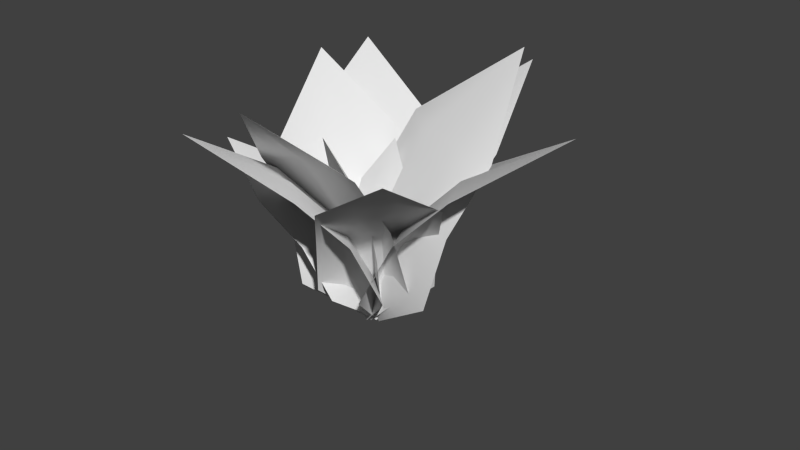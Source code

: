 # Source: Plant2.blend  (saved by Blender 2.78.0; exported with 4.5.12 LTS)
import bpy
from mathutils import Matrix  # noqa: F401  (used for matrix-valued properties, if any)

bpy.ops.wm.read_factory_settings(use_empty=True)
scene = bpy.context.scene
scene.name = 'Scene'

# ---- collections
col_collection_1 = bpy.data.collections.new('Collection 1'); scene.collection.children.link(col_collection_1)

# ---- materials (node trees are filled in below, after node groups)
mat_mat_fern_01 = bpy.data.materials.new('Mat_Fern_01')
mat_mat_fern_01.alpha_threshold = 0.0
mat_mat_fern_01.use_transparent_shadow = False
mat_mat_fern_01.roughness = 0.5
mat_mat_fern_01.specular_intensity = 0.0

# ---- material node trees

# ---- world
world_world = bpy.data.worlds.new('World'); scene.world = world_world
world_world.color = (0.05088, 0.05088, 0.05088)
world_world.use_sun_shadow = False
world_world.sun_shadow_jitter_overblur = 0.0
world_world.cycles.sampling_method = 'NONE'
world_world.cycles.sample_map_resolution = 256

# ---- cameras
cam_camera = bpy.data.cameras.new('Camera')
cam_camera.clip_end = 100.0
cam_camera.sensor_width = 32.0
cam_camera.sensor_height = 18.0
cam_camera.dof.focus_distance = 0.0
cam_camera.dof.aperture_fstop = 128.0

# ---- meshes
me_fern_01 = bpy.data.meshes.new('Fern_01')
me_fern_01.from_pydata([(-0.003609, -0.0766, 0.3994), (0.02458, -0.04016, 0.05135), (-0.08154, -0.01632, 0.3994), (-0.05336, 0.02012, 0.05135), (-0.02392, -0.02234, -0.06458), (-0.1126, -0.137, 0.6181), (0.05785, -0.1574, 0.3972), (0.08599, -0.121, 0.05264), (-0.1471, 0.05924, 0.05264), (-0.1752, 0.02285, 0.3972), (0.0159, -0.05138, 0.2264), (-0.06204, 0.008897, 0.2264), (0.0773, -0.1323, 0.2257), (-0.1558, 0.048, 0.2257), (-0.04798, 0.02362, 0.3588), (-0.0546, -0.0179, 0.04121), (0.0408, 0.009474, 0.3588), (0.03419, -0.03204, 0.04121), (-0.007968, -0.01093, -0.06458), (0.01285, 0.1197, 0.5584), (-0.1326, 0.06142, 0.3568), (-0.1392, 0.01996, 0.04238), (0.1263, -0.02234, 0.04238), (0.1329, 0.01912, 0.3568), (-0.05256, -0.005113, 0.201), (0.03623, -0.01926, 0.201), (-0.1371, 0.03277, 0.2003), (0.1284, -0.009534, 0.2003), (-0.3276, -0.03574, 0.3761), (-0.04125, -0.05027, 0.06909), (-0.3218, 0.07886, 0.3761), (-0.03543, 0.06434, 0.06909), (-0.003114, 0.005248, -0.0625), (-0.605, 0.03577, 0.4876), (-0.3577, -0.1486, 0.3574), (-0.07593, -0.1629, 0.05863), (-0.05855, 0.1799, 0.05863), (-0.3404, 0.1941, 0.3574), (-0.04918, 0.007584, 0.06517), (-0.3338, 0.02202, 0.3691), (-0.1576, -0.04436, 0.2418), (-0.1518, 0.07024, 0.2418), (-0.1904, -0.157, 0.2271), (-0.1731, 0.1857, 0.2271), (-0.1649, 0.01345, 0.2363), (-0.1501, -0.2763, 0.5087), (0.03621, -0.0545, 0.09895), (-0.255, -0.1882, 0.5087), (-0.06876, 0.03365, 0.09895), (-0.003114, 0.005248, -0.0625), (-0.4046, -0.4729, 0.6861), (-0.06612, -0.3885, 0.4905), (0.1176, -0.1698, 0.09125), (-0.1964, 0.09385, 0.09125), (-0.38, -0.1249, 0.4905), (-0.02494, -0.02075, 0.09606), (-0.2103, -0.2414, 0.5019), (-0.03453, -0.1387, 0.3222), (-0.1395, -0.05059, 0.3222), (0.04783, -0.2528, 0.3092), (-0.2661, 0.01081, 0.3092), (-0.09531, -0.1045, 0.3173), (0.3542, 0.06511, 0.5298), (0.03155, 0.07403, 0.1066), (0.347, -0.08007, 0.5322), (0.02439, -0.07115, 0.109), (1.164e-10, 0.0, -0.0625), (0.6901, -0.02131, 0.7069), (0.3944, 0.2076, 0.5069), (0.07642, 0.2165, 0.09469), (0.05501, -0.2177, 0.1019), (0.373, -0.2265, 0.514), (0.04212, 0.0006796, 0.1042), (0.363, -0.008215, 0.5233), (0.1567, 0.0717, 0.339), (0.1495, -0.07348, 0.3414), (0.1997, 0.2142, 0.3215), (0.1783, -0.22, 0.3287), (0.1666, -0.00165, 0.3345), (0.09755, 0.2865, 0.5611), (-0.05474, 0.04927, 0.1097), (0.2199, 0.2079, 0.5611), (0.06759, -0.02927, 0.1097), (1.164e-10, 0.0, -0.0625), (0.3326, 0.5181, 0.768), (-0.00534, 0.394, 0.5438), (-0.1557, 0.1599, 0.1037), (0.2101, -0.07503, 0.1037), (0.3605, 0.1591, 0.5438), (0.01423, 0.02216, 0.1074), (0.1658, 0.2582, 0.5546), (0.0008727, 0.1359, 0.3527), (0.1232, 0.05735, 0.3527), (-0.1008, 0.2454, 0.3411), (0.2651, 0.01048, 0.3411), (0.06957, 0.1084, 0.3484), (-0.2652, 0.07531, 0.5316), (-0.09387, -0.06474, 0.08644), (-0.1525, 0.1482, 0.5521), (0.01885, 0.008163, 0.1069), (-0.02167, -0.008124, -0.0625), (-0.3872, 0.3242, 0.7672), (-0.3945, 0.03256, 0.4992), (-0.2257, -0.1066, 0.06489), (0.1114, 0.1114, 0.1261), (-0.05742, 0.2506, 0.5604), (-0.04486, -0.01679, 0.09622), (-0.2153, 0.1229, 0.5373), (-0.1609, -0.02691, 0.3207), (-0.04813, 0.046, 0.3412), (-0.2917, -0.06885, 0.2938), (0.04546, 0.1492, 0.355), (-0.1115, 0.02102, 0.3285), (-0.0279, -0.2353, 0.5653), (0.05107, -0.02754, 0.106), (-0.1626, -0.2004, 0.5579), (-0.08367, 0.007332, 0.09864), (-0.009531, -0.01896, -0.06276), (-0.1785, -0.4905, 0.7924), (0.09807, -0.3041, 0.5599), (0.1759, -0.09842, 0.1118), (-0.227, 0.005867, 0.08966), (-0.3049, -0.1998, 0.5378), (-0.01978, -0.02367, 0.1017), (-0.09832, -0.2306, 0.5568), (0.02047, -0.09441, 0.3482), (-0.1143, -0.05953, 0.3408), (0.1457, -0.1647, 0.3484), (-0.2572, -0.06043, 0.3263), (-0.0502, -0.09032, 0.3418), (0.2094, -0.2265, 0.4819), (0.07121, 0.006829, 0.09101), (0.09805, -0.2934, 0.4814), (-0.04019, -0.0601, 0.09045), (0.00677, -0.01083, -0.0625), (0.3058, -0.5143, 0.6524), (0.336, -0.1859, 0.4655), (0.1997, 0.04419, 0.08456), (-0.1334, -0.156, 0.08291), (0.002909, -0.3861, 0.4638), (0.02211, -0.03761, 0.08811), (0.1596, -0.2697, 0.4753), (0.1232, -0.08142, 0.3036), (0.01178, -0.1483, 0.303), (0.2509, -0.04282, 0.2921), (-0.0822, -0.243, 0.2905), (0.07381, -0.1254, 0.2988), (0.1381, 0.1282, 0.6162), (-0.03045, -0.007063, 0.1209), (0.2636, 0.05383, 0.5938), (0.09505, -0.08144, 0.09854), (0.01896, -0.01489, -0.0625), (0.3808, 0.3162, 0.8655), (0.03108, 0.2358, 0.6274), (-0.1351, 0.1009, 0.144), (0.2402, -0.1215, 0.07705), (0.4064, 0.01333, 0.5604), (0.03991, -0.03151, 0.11), (0.2076, 0.1036, 0.6008), (0.03429, 0.02444, 0.3791), (0.1598, -0.04994, 0.3567), (-0.07127, 0.1326, 0.3963), (0.304, -0.0898, 0.3293), (0.1043, 5.801e-05, 0.366), (-0.2127, 0.2099, 0.5611), (-0.07219, -0.03452, 0.1097), (-0.08662, 0.2823, 0.5611), (0.05385, 0.03793, 0.1097), (-0.00325, -0.008595, -0.0625), (-0.3101, 0.5252, 0.768), (-0.3555, 0.168, 0.5438), (-0.2168, -0.07322, 0.1037), (0.1601, 0.1434, 0.1037), (0.02142, 0.3847, 0.5438), (-0.01637, 0.01423, 0.1074), (-0.1562, 0.2574, 0.5546), (-0.1235, 0.05473, 0.3527), (0.002546, 0.1272, 0.3527), (-0.2675, 0.01488, 0.3411), (0.1094, 0.2315, 0.3411), (-0.06742, 0.103, 0.3484)], [], [(2, 5, 0), (4, 3, 1), (11, 1, 3), (13, 2, 11), (2, 9, 5), (12, 0, 6), (2, 10, 11), (6, 0, 5), (7, 4, 1), (8, 3, 4), (7, 10, 12), (8, 11, 3), (16, 19, 14), (18, 17, 15), (25, 15, 17), (27, 16, 25), (16, 23, 19), (26, 14, 20), (16, 24, 25), (20, 14, 19), (21, 18, 15), (22, 17, 18), (21, 24, 26), (22, 25, 17), (44, 30, 39), (28, 39, 33), (32, 38, 29), (44, 28, 40), (43, 30, 41), (30, 37, 33), (42, 28, 34), (31, 38, 32), (34, 28, 33), (39, 30, 33), (35, 32, 29), (36, 31, 32), (35, 40, 42), (36, 41, 31), (38, 40, 29), (38, 41, 44), (61, 47, 56), (45, 56, 50), (49, 55, 46), (61, 45, 57), (60, 47, 58), (47, 54, 50), (59, 45, 51), (48, 55, 49), (51, 45, 50), (56, 47, 50), (52, 49, 46), (53, 48, 49), (52, 57, 59), (53, 58, 48), (55, 57, 46), (55, 58, 61), (78, 64, 73), (62, 73, 67), (66, 72, 63), (78, 62, 74), (77, 64, 75), (64, 71, 67), (76, 62, 68), (65, 72, 66), (68, 62, 67), (73, 64, 67), (69, 66, 63), (70, 65, 66), (69, 74, 76), (70, 75, 65), (72, 74, 63), (72, 75, 78), (95, 81, 90), (79, 90, 84), (83, 89, 80), (95, 79, 91), (94, 81, 92), (81, 88, 84), (93, 79, 85), (82, 89, 83), (85, 79, 84), (90, 81, 84), (86, 83, 80), (87, 82, 83), (86, 91, 93), (87, 92, 82), (89, 91, 80), (89, 92, 95), (112, 98, 107), (96, 107, 101), (100, 106, 97), (112, 96, 108), (111, 98, 109), (98, 105, 101), (110, 96, 102), (99, 106, 100), (102, 96, 101), (107, 98, 101), (103, 100, 97), (104, 99, 100), (103, 108, 110), (104, 109, 99), (106, 108, 97), (106, 109, 112), (129, 115, 124), (113, 124, 118), (117, 123, 114), (129, 113, 125), (128, 115, 126), (115, 122, 118), (127, 113, 119), (116, 123, 117), (119, 113, 118), (124, 115, 118), (120, 117, 114), (121, 116, 117), (120, 125, 127), (121, 126, 116), (123, 125, 114), (123, 126, 129), (146, 132, 141), (130, 141, 135), (134, 140, 131), (146, 130, 142), (145, 132, 143), (132, 139, 135), (144, 130, 136), (133, 140, 134), (136, 130, 135), (141, 132, 135), (137, 134, 131), (138, 133, 134), (137, 142, 144), (138, 143, 133), (140, 142, 131), (140, 143, 146), (163, 149, 158), (147, 158, 152), (151, 157, 148), (163, 147, 159), (162, 149, 160), (149, 156, 152), (161, 147, 153), (150, 157, 151), (153, 147, 152), (158, 149, 152), (154, 151, 148), (155, 150, 151), (154, 159, 161), (155, 160, 150), (157, 159, 148), (157, 160, 163), (180, 166, 175), (164, 175, 169), (168, 174, 165), (180, 164, 176), (179, 166, 177), (166, 173, 169), (178, 164, 170), (167, 174, 168), (170, 164, 169), (175, 166, 169), (171, 168, 165), (172, 167, 168), (171, 176, 178), (172, 177, 167), (174, 176, 165), (174, 177, 180), (11, 10, 1), (13, 9, 2), (12, 10, 0), (2, 0, 10), (7, 1, 10), (8, 13, 11), (25, 24, 15), (27, 23, 16), (26, 24, 14), (16, 14, 24), (21, 15, 24), (22, 27, 25), (44, 41, 30), (44, 39, 28), (43, 37, 30), (42, 40, 28), (35, 29, 40), (36, 43, 41), (38, 44, 40), (38, 31, 41), (61, 58, 47), (61, 56, 45), (60, 54, 47), (59, 57, 45), (52, 46, 57), (53, 60, 58), (55, 61, 57), (55, 48, 58), (78, 75, 64), (78, 73, 62), (77, 71, 64), (76, 74, 62), (69, 63, 74), (70, 77, 75), (72, 78, 74), (72, 65, 75), (95, 92, 81), (95, 90, 79), (94, 88, 81), (93, 91, 79), (86, 80, 91), (87, 94, 92), (89, 95, 91), (89, 82, 92), (112, 109, 98), (112, 107, 96), (111, 105, 98), (110, 108, 96), (103, 97, 108), (104, 111, 109), (106, 112, 108), (106, 99, 109), (129, 126, 115), (129, 124, 113), (128, 122, 115), (127, 125, 113), (120, 114, 125), (121, 128, 126), (123, 129, 125), (123, 116, 126), (146, 143, 132), (146, 141, 130), (145, 139, 132), (144, 142, 130), (137, 131, 142), (138, 145, 143), (140, 146, 142), (140, 133, 143), (163, 160, 149), (163, 158, 147), (162, 156, 149), (161, 159, 147), (154, 148, 159), (155, 162, 160), (157, 163, 159), (157, 150, 160), (180, 177, 166), (180, 175, 164), (179, 173, 166), (178, 176, 164), (171, 165, 176), (172, 179, 177), (174, 180, 176), (174, 167, 177)])
me_fern_01.polygons.foreach_set('use_smooth', [True] * 252)
_uv = me_fern_01.uv_layers.new(name='UVMap')
_uv.uv.foreach_set('vector', [0.2199, 0.6194, 0.2063, 0.6843, 0.1926, 0.6194, 0.2063, 0.4896, 0.2199, 0.522, 0.1926, 0.522, 0.2199, 0.5707, 0.1926, 0.522, 0.2199, 0.522, 0.2549, 0.5707, 0.2199, 0.6194, 0.2199, 0.5707, 0.2199, 0.6194, 0.2549, 0.6194, 0.2063, 0.6843, 0.1577, 0.5707, 0.1926, 0.6194, 0.1577, 0.6194, 0.2199, 0.6194, 0.1926, 0.5707, 0.2199, 0.5707, 0.1577, 0.6194, 0.1926, 0.6194, 0.2063, 0.6843, 0.1577, 0.522, 0.2063, 0.4896, 0.1926, 0.522, 0.2549, 0.522, 0.2199, 0.522, 0.2063, 0.4896, 0.1577, 0.522, 0.1926, 0.5707, 0.1577, 0.5707, 0.2549, 0.522, 0.2199, 0.5707, 0.2199, 0.522, 0.2199, 0.6194, 0.2063, 0.6843, 0.1926, 0.6194, 0.2063, 0.4896, 0.2199, 0.522, 0.1926, 0.522, 0.2199, 0.5707, 0.1926, 0.522, 0.2199, 0.522, 0.2549, 0.5707, 0.2199, 0.6194, 0.2199, 0.5707, 0.2199, 0.6194, 0.2549, 0.6194, 0.2063, 0.6843, 0.1577, 0.5707, 0.1926, 0.6194, 0.1577, 0.6194, 0.2199, 0.6194, 0.1926, 0.5707, 0.2199, 0.5707, 0.1577, 0.6194, 0.1926, 0.6194, 0.2063, 0.6843, 0.1577, 0.522, 0.2063, 0.4896, 0.1926, 0.522, 0.2549, 0.522, 0.2199, 0.522, 0.2063, 0.4896, 0.1577, 0.522, 0.1926, 0.5707, 0.1577, 0.5707, 0.2549, 0.522, 0.2199, 0.5707, 0.2199, 0.522, 0.2063, 0.5707, 0.2199, 0.6194, 0.2063, 0.6194, 0.1926, 0.6194, 0.2063, 0.6194, 0.2063, 0.6843, 0.2063, 0.4896, 0.2063, 0.522, 0.1926, 0.522, 0.2063, 0.5707, 0.1926, 0.6194, 0.1926, 0.5707, 0.2549, 0.5707, 0.2199, 0.6194, 0.2199, 0.5707, 0.2199, 0.6194, 0.2549, 0.6194, 0.2063, 0.6843, 0.1577, 0.5707, 0.1926, 0.6194, 0.1577, 0.6194, 0.2199, 0.522, 0.2063, 0.522, 0.2063, 0.4896, 0.1577, 0.6194, 0.1926, 0.6194, 0.2063, 0.6843, 0.2063, 0.6194, 0.2199, 0.6194, 0.2063, 0.6843, 0.1577, 0.522, 0.2063, 0.4896, 0.1926, 0.522, 0.2549, 0.522, 0.2199, 0.522, 0.2063, 0.4896, 0.1577, 0.522, 0.1926, 0.5707, 0.1577, 0.5707, 0.2549, 0.522, 0.2199, 0.5707, 0.2199, 0.522, 0.2063, 0.522, 0.1926, 0.5707, 0.1926, 0.522, 0.2063, 0.522, 0.2199, 0.5707, 0.2063, 0.5707, 0.2063, 0.5707, 0.2199, 0.6194, 0.2063, 0.6194, 0.1926, 0.6194, 0.2063, 0.6194, 0.2063, 0.6843, 0.2063, 0.4896, 0.2063, 0.522, 0.1926, 0.522, 0.2063, 0.5707, 0.1926, 0.6194, 0.1926, 0.5707, 0.2549, 0.5707, 0.2199, 0.6194, 0.2199, 0.5707, 0.2199, 0.6194, 0.2549, 0.6194, 0.2063, 0.6843, 0.1577, 0.5707, 0.1926, 0.6194, 0.1577, 0.6194, 0.2199, 0.522, 0.2063, 0.522, 0.2063, 0.4896, 0.1577, 0.6194, 0.1926, 0.6194, 0.2063, 0.6843, 0.2063, 0.6194, 0.2199, 0.6194, 0.2063, 0.6843, 0.1577, 0.522, 0.2063, 0.4896, 0.1926, 0.522, 0.2549, 0.522, 0.2199, 0.522, 0.2063, 0.4896, 0.1577, 0.522, 0.1926, 0.5707, 0.1577, 0.5707, 0.2549, 0.522, 0.2199, 0.5707, 0.2199, 0.522, 0.2063, 0.522, 0.1926, 0.5707, 0.1926, 0.522, 0.2063, 0.522, 0.2199, 0.5707, 0.2063, 0.5707, 0.2063, 0.5707, 0.2199, 0.6194, 0.2063, 0.6194, 0.1926, 0.6194, 0.2063, 0.6194, 0.2063, 0.6843, 0.2063, 0.4896, 0.2063, 0.522, 0.1926, 0.522, 0.2063, 0.5707, 0.1926, 0.6194, 0.1926, 0.5707, 0.2549, 0.5707, 0.2199, 0.6194, 0.2199, 0.5707, 0.2199, 0.6194, 0.2549, 0.6194, 0.2063, 0.6843, 0.1577, 0.5707, 0.1926, 0.6194, 0.1577, 0.6194, 0.2199, 0.522, 0.2063, 0.522, 0.2063, 0.4896, 0.1577, 0.6194, 0.1926, 0.6194, 0.2063, 0.6843, 0.2063, 0.6194, 0.2199, 0.6194, 0.2063, 0.6843, 0.1577, 0.522, 0.2063, 0.4896, 0.1926, 0.522, 0.2549, 0.522, 0.2199, 0.522, 0.2063, 0.4896, 0.1577, 0.522, 0.1926, 0.5707, 0.1577, 0.5707, 0.2549, 0.522, 0.2199, 0.5707, 0.2199, 0.522, 0.2063, 0.522, 0.1926, 0.5707, 0.1926, 0.522, 0.2063, 0.522, 0.2199, 0.5707, 0.2063, 0.5707, 0.2063, 0.5707, 0.2199, 0.6194, 0.2063, 0.6194, 0.1926, 0.6194, 0.2063, 0.6194, 0.2063, 0.6843, 0.2063, 0.4896, 0.2063, 0.522, 0.1926, 0.522, 0.2063, 0.5707, 0.1926, 0.6194, 0.1926, 0.5707, 0.2549, 0.5707, 0.2199, 0.6194, 0.2199, 0.5707, 0.2199, 0.6194, 0.2549, 0.6194, 0.2063, 0.6843, 0.1577, 0.5707, 0.1926, 0.6194, 0.1577, 0.6194, 0.2199, 0.522, 0.2063, 0.522, 0.2063, 0.4896, 0.1577, 0.6194, 0.1926, 0.6194, 0.2063, 0.6843, 0.2063, 0.6194, 0.2199, 0.6194, 0.2063, 0.6843, 0.1577, 0.522, 0.2063, 0.4896, 0.1926, 0.522, 0.2549, 0.522, 0.2199, 0.522, 0.2063, 0.4896, 0.1577, 0.522, 0.1926, 0.5707, 0.1577, 0.5707, 0.2549, 0.522, 0.2199, 0.5707, 0.2199, 0.522, 0.2063, 0.522, 0.1926, 0.5707, 0.1926, 0.522, 0.2063, 0.522, 0.2199, 0.5707, 0.2063, 0.5707, 0.2063, 0.5707, 0.2199, 0.6194, 0.2063, 0.6194, 0.1926, 0.6194, 0.2063, 0.6194, 0.2063, 0.6843, 0.2063, 0.4896, 0.2063, 0.522, 0.1926, 0.522, 0.2063, 0.5707, 0.1926, 0.6194, 0.1926, 0.5707, 0.2549, 0.5707, 0.2199, 0.6194, 0.2199, 0.5707, 0.2199, 0.6194, 0.2549, 0.6194, 0.2063, 0.6843, 0.1577, 0.5707, 0.1926, 0.6194, 0.1577, 0.6194, 0.2199, 0.522, 0.2063, 0.522, 0.2063, 0.4896, 0.1577, 0.6194, 0.1926, 0.6194, 0.2063, 0.6843, 0.2063, 0.6194, 0.2199, 0.6194, 0.2063, 0.6843, 0.1577, 0.522, 0.2063, 0.4896, 0.1926, 0.522, 0.2549, 0.522, 0.2199, 0.522, 0.2063, 0.4896, 0.1577, 0.522, 0.1926, 0.5707, 0.1577, 0.5707, 0.2549, 0.522, 0.2199, 0.5707, 0.2199, 0.522, 0.2063, 0.522, 0.1926, 0.5707, 0.1926, 0.522, 0.2063, 0.522, 0.2199, 0.5707, 0.2063, 0.5707, 0.2063, 0.5707, 0.2199, 0.6194, 0.2063, 0.6194, 0.1926, 0.6194, 0.2063, 0.6194, 0.2063, 0.6843, 0.2063, 0.4896, 0.2063, 0.522, 0.1926, 0.522, 0.2063, 0.5707, 0.1926, 0.6194, 0.1926, 0.5707, 0.2549, 0.5707, 0.2199, 0.6194, 0.2199, 0.5707, 0.2199, 0.6194, 0.2549, 0.6194, 0.2063, 0.6843, 0.1577, 0.5707, 0.1926, 0.6194, 0.1577, 0.6194, 0.2199, 0.522, 0.2063, 0.522, 0.2063, 0.4896, 0.1577, 0.6194, 0.1926, 0.6194, 0.2063, 0.6843, 0.2063, 0.6194, 0.2199, 0.6194, 0.2063, 0.6843, 0.1577, 0.522, 0.2063, 0.4896, 0.1926, 0.522, 0.2549, 0.522, 0.2199, 0.522, 0.2063, 0.4896, 0.1577, 0.522, 0.1926, 0.5707, 0.1577, 0.5707, 0.2549, 0.522, 0.2199, 0.5707, 0.2199, 0.522, 0.2063, 0.522, 0.1926, 0.5707, 0.1926, 0.522, 0.2063, 0.522, 0.2199, 0.5707, 0.2063, 0.5707, 0.2063, 0.5707, 0.2199, 0.6194, 0.2063, 0.6194, 0.1926, 0.6194, 0.2063, 0.6194, 0.2063, 0.6843, 0.2063, 0.4896, 0.2063, 0.522, 0.1926, 0.522, 0.2063, 0.5707, 0.1926, 0.6194, 0.1926, 0.5707, 0.2549, 0.5707, 0.2199, 0.6194, 0.2199, 0.5707, 0.2199, 0.6194, 0.2549, 0.6194, 0.2063, 0.6843, 0.1577, 0.5707, 0.1926, 0.6194, 0.1577, 0.6194, 0.2199, 0.522, 0.2063, 0.522, 0.2063, 0.4896, 0.1577, 0.6194, 0.1926, 0.6194, 0.2063, 0.6843, 0.2063, 0.6194, 0.2199, 0.6194, 0.2063, 0.6843, 0.1577, 0.522, 0.2063, 0.4896, 0.1926, 0.522, 0.2549, 0.522, 0.2199, 0.522, 0.2063, 0.4896, 0.1577, 0.522, 0.1926, 0.5707, 0.1577, 0.5707, 0.2549, 0.522, 0.2199, 0.5707, 0.2199, 0.522, 0.2063, 0.522, 0.1926, 0.5707, 0.1926, 0.522, 0.2063, 0.522, 0.2199, 0.5707, 0.2063, 0.5707, 0.2063, 0.5707, 0.2199, 0.6194, 0.2063, 0.6194, 0.1926, 0.6194, 0.2063, 0.6194, 0.2063, 0.6843, 0.2063, 0.4896, 0.2063, 0.522, 0.1926, 0.522, 0.2063, 0.5707, 0.1926, 0.6194, 0.1926, 0.5707, 0.2549, 0.5707, 0.2199, 0.6194, 0.2199, 0.5707, 0.2199, 0.6194, 0.2549, 0.6194, 0.2063, 0.6843, 0.1577, 0.5707, 0.1926, 0.6194, 0.1577, 0.6194, 0.2199, 0.522, 0.2063, 0.522, 0.2063, 0.4896, 0.1577, 0.6194, 0.1926, 0.6194, 0.2063, 0.6843, 0.2063, 0.6194, 0.2199, 0.6194, 0.2063, 0.6843, 0.1577, 0.522, 0.2063, 0.4896, 0.1926, 0.522, 0.2549, 0.522, 0.2199, 0.522, 0.2063, 0.4896, 0.1577, 0.522, 0.1926, 0.5707, 0.1577, 0.5707, 0.2549, 0.522, 0.2199, 0.5707, 0.2199, 0.522, 0.2063, 0.522, 0.1926, 0.5707, 0.1926, 0.522, 0.2063, 0.522, 0.2199, 0.5707, 0.2063, 0.5707, 0.2063, 0.5707, 0.2199, 0.6194, 0.2063, 0.6194, 0.1926, 0.6194, 0.2063, 0.6194, 0.2063, 0.6843, 0.2063, 0.4896, 0.2063, 0.522, 0.1926, 0.522, 0.2063, 0.5707, 0.1926, 0.6194, 0.1926, 0.5707, 0.2549, 0.5707, 0.2199, 0.6194, 0.2199, 0.5707, 0.2199, 0.6194, 0.2549, 0.6194, 0.2063, 0.6843, 0.1577, 0.5707, 0.1926, 0.6194, 0.1577, 0.6194, 0.2199, 0.522, 0.2063, 0.522, 0.2063, 0.4896, 0.1577, 0.6194, 0.1926, 0.6194, 0.2063, 0.6843, 0.2063, 0.6194, 0.2199, 0.6194, 0.2063, 0.6843, 0.1577, 0.522, 0.2063, 0.4896, 0.1926, 0.522, 0.2549, 0.522, 0.2199, 0.522, 0.2063, 0.4896, 0.1577, 0.522, 0.1926, 0.5707, 0.1577, 0.5707, 0.2549, 0.522, 0.2199, 0.5707, 0.2199, 0.522, 0.2063, 0.522, 0.1926, 0.5707, 0.1926, 0.522, 0.2063, 0.522, 0.2199, 0.5707, 0.2063, 0.5707, 0.2199, 0.5707, 0.1926, 0.5707, 0.1926, 0.522, 0.2549, 0.5707, 0.2549, 0.6194, 0.2199, 0.6194, 0.1577, 0.5707, 0.1926, 0.5707, 0.1926, 0.6194, 0.2199, 0.6194, 0.1926, 0.6194, 0.1926, 0.5707, 0.1577, 0.522, 0.1926, 0.522, 0.1926, 0.5707, 0.2549, 0.522, 0.2549, 0.5707, 0.2199, 0.5707, 0.2199, 0.5707, 0.1926, 0.5707, 0.1926, 0.522, 0.2549, 0.5707, 0.2549, 0.6194, 0.2199, 0.6194, 0.1577, 0.5707, 0.1926, 0.5707, 0.1926, 0.6194, 0.2199, 0.6194, 0.1926, 0.6194, 0.1926, 0.5707, 0.1577, 0.522, 0.1926, 0.522, 0.1926, 0.5707, 0.2549, 0.522, 0.2549, 0.5707, 0.2199, 0.5707, 0.2063, 0.5707, 0.2199, 0.5707, 0.2199, 0.6194, 0.2063, 0.5707, 0.2063, 0.6194, 0.1926, 0.6194, 0.2549, 0.5707, 0.2549, 0.6194, 0.2199, 0.6194, 0.1577, 0.5707, 0.1926, 0.5707, 0.1926, 0.6194, 0.1577, 0.522, 0.1926, 0.522, 0.1926, 0.5707, 0.2549, 0.522, 0.2549, 0.5707, 0.2199, 0.5707, 0.2063, 0.522, 0.2063, 0.5707, 0.1926, 0.5707, 0.2063, 0.522, 0.2199, 0.522, 0.2199, 0.5707, 0.2063, 0.5707, 0.2199, 0.5707, 0.2199, 0.6194, 0.2063, 0.5707, 0.2063, 0.6194, 0.1926, 0.6194, 0.2549, 0.5707, 0.2549, 0.6194, 0.2199, 0.6194, 0.1577, 0.5707, 0.1926, 0.5707, 0.1926, 0.6194, 0.1577, 0.522, 0.1926, 0.522, 0.1926, 0.5707, 0.2549, 0.522, 0.2549, 0.5707, 0.2199, 0.5707, 0.2063, 0.522, 0.2063, 0.5707, 0.1926, 0.5707, 0.2063, 0.522, 0.2199, 0.522, 0.2199, 0.5707, 0.2063, 0.5707, 0.2199, 0.5707, 0.2199, 0.6194, 0.2063, 0.5707, 0.2063, 0.6194, 0.1926, 0.6194, 0.2549, 0.5707, 0.2549, 0.6194, 0.2199, 0.6194, 0.1577, 0.5707, 0.1926, 0.5707, 0.1926, 0.6194, 0.1577, 0.522, 0.1926, 0.522, 0.1926, 0.5707, 0.2549, 0.522, 0.2549, 0.5707, 0.2199, 0.5707, 0.2063, 0.522, 0.2063, 0.5707, 0.1926, 0.5707, 0.2063, 0.522, 0.2199, 0.522, 0.2199, 0.5707, 0.2063, 0.5707, 0.2199, 0.5707, 0.2199, 0.6194, 0.2063, 0.5707, 0.2063, 0.6194, 0.1926, 0.6194, 0.2549, 0.5707, 0.2549, 0.6194, 0.2199, 0.6194, 0.1577, 0.5707, 0.1926, 0.5707, 0.1926, 0.6194, 0.1577, 0.522, 0.1926, 0.522, 0.1926, 0.5707, 0.2549, 0.522, 0.2549, 0.5707, 0.2199, 0.5707, 0.2063, 0.522, 0.2063, 0.5707, 0.1926, 0.5707, 0.2063, 0.522, 0.2199, 0.522, 0.2199, 0.5707, 0.2063, 0.5707, 0.2199, 0.5707, 0.2199, 0.6194, 0.2063, 0.5707, 0.2063, 0.6194, 0.1926, 0.6194, 0.2549, 0.5707, 0.2549, 0.6194, 0.2199, 0.6194, 0.1577, 0.5707, 0.1926, 0.5707, 0.1926, 0.6194, 0.1577, 0.522, 0.1926, 0.522, 0.1926, 0.5707, 0.2549, 0.522, 0.2549, 0.5707, 0.2199, 0.5707, 0.2063, 0.522, 0.2063, 0.5707, 0.1926, 0.5707, 0.2063, 0.522, 0.2199, 0.522, 0.2199, 0.5707, 0.2063, 0.5707, 0.2199, 0.5707, 0.2199, 0.6194, 0.2063, 0.5707, 0.2063, 0.6194, 0.1926, 0.6194, 0.2549, 0.5707, 0.2549, 0.6194, 0.2199, 0.6194, 0.1577, 0.5707, 0.1926, 0.5707, 0.1926, 0.6194, 0.1577, 0.522, 0.1926, 0.522, 0.1926, 0.5707, 0.2549, 0.522, 0.2549, 0.5707, 0.2199, 0.5707, 0.2063, 0.522, 0.2063, 0.5707, 0.1926, 0.5707, 0.2063, 0.522, 0.2199, 0.522, 0.2199, 0.5707, 0.2063, 0.5707, 0.2199, 0.5707, 0.2199, 0.6194, 0.2063, 0.5707, 0.2063, 0.6194, 0.1926, 0.6194, 0.2549, 0.5707, 0.2549, 0.6194, 0.2199, 0.6194, 0.1577, 0.5707, 0.1926, 0.5707, 0.1926, 0.6194, 0.1577, 0.522, 0.1926, 0.522, 0.1926, 0.5707, 0.2549, 0.522, 0.2549, 0.5707, 0.2199, 0.5707, 0.2063, 0.522, 0.2063, 0.5707, 0.1926, 0.5707, 0.2063, 0.522, 0.2199, 0.522, 0.2199, 0.5707, 0.2063, 0.5707, 0.2199, 0.5707, 0.2199, 0.6194, 0.2063, 0.5707, 0.2063, 0.6194, 0.1926, 0.6194, 0.2549, 0.5707, 0.2549, 0.6194, 0.2199, 0.6194, 0.1577, 0.5707, 0.1926, 0.5707, 0.1926, 0.6194, 0.1577, 0.522, 0.1926, 0.522, 0.1926, 0.5707, 0.2549, 0.522, 0.2549, 0.5707, 0.2199, 0.5707, 0.2063, 0.522, 0.2063, 0.5707, 0.1926, 0.5707, 0.2063, 0.522, 0.2199, 0.522, 0.2199, 0.5707, 0.2063, 0.5707, 0.2199, 0.5707, 0.2199, 0.6194, 0.2063, 0.5707, 0.2063, 0.6194, 0.1926, 0.6194, 0.2549, 0.5707, 0.2549, 0.6194, 0.2199, 0.6194, 0.1577, 0.5707, 0.1926, 0.5707, 0.1926, 0.6194, 0.1577, 0.522, 0.1926, 0.522, 0.1926, 0.5707, 0.2549, 0.522, 0.2549, 0.5707, 0.2199, 0.5707, 0.2063, 0.522, 0.2063, 0.5707, 0.1926, 0.5707, 0.2063, 0.522, 0.2199, 0.522, 0.2199, 0.5707])
me_fern_01.materials.append(mat_mat_fern_01)
me_fern_01.use_remesh_preserve_volume = False
me_fern_01.use_remesh_preserve_attributes = False
me_fern_01.use_mirror_vertex_groups = False
me_fern_01.update()
arm_armature_000 = bpy.data.armatures.new('Armature.000')  # bones are not reproduced

# ---- objects
ob_camera = bpy.data.objects.new('Camera', cam_camera)
ob_armature_001 = bpy.data.objects.new('Armature.001', arm_armature_000)
ob_fern_01 = bpy.data.objects.new('Fern_01', me_fern_01)

# ---- transforms, parenting, visibility, modifiers, constraints
ob_camera.location = (1.835, -3.355, 1.924)
ob_camera.rotation_euler = (1.166, -2.696e-08, 0.4789)
ob_camera.scale = (0.5, 0.5, 0.5)
ob_camera.hide_viewport = True
ob_camera.lineart.crease_threshold = 0.0
ob_armature_001.location = (0.0, 0.0, 0.0)
ob_armature_001.show_in_front = True
ob_armature_001.lineart.crease_threshold = 0.0
ob_fern_01.parent = ob_armature_001
ob_fern_01.location = (6.985e-10, 0.0, 2.91e-11)
ob_fern_01.lineart.crease_threshold = 0.0
_vg = ob_fern_01.vertex_groups.new(name='trunk')
for _i, _w in zip([0, 2, 5, 7, 8, 9, 10, 11, 12, 13, 32], [0.3743, 0.5916, 0.5602, 0.07061, 0.04328, 0.5118, 0.8325, 0.1804, 0.1651, 0.2234, 0.0908]): _vg.add([_i], _w, 'REPLACE')
_vg = ob_fern_01.vertex_groups.new(name='root')
for _i, _w in zip([46, 48, 49, 55], [0.06783, 0.06878, 0.2362, 0.07621]): _vg.add([_i], _w, 'REPLACE')
_vg = ob_fern_01.vertex_groups.new(name='trunk.001')
for _i, _w in zip([15, 17, 18, 21, 22, 23, 25, 26, 27, 32, 62, 63, 64, 67, 68, 69, 70, 71, 72, 73, 74, 75, 76, 77, 78, 79, 80, 81, 82, 83, 84, 86, 87, 88, 89, 90, 92, 94, 130, 131, 132, 134, 136, 137, 140, 141, 142, 143, 144, 146, 147, 148, 149, 150, 151, 152, 155, 156, 157, 158, 159, 160, 161, 162, 163], [0.2331, 0.4057, 0.209, 0.1783, 0.7219, 0.05904, 0.1454, 0.03376, 0.2454, 0.0908, 0.9453, 0.06313, 0.9547, 0.997, 0.9097, 0.2738, 0.0678, 0.9067, 0.05548, 0.9603, 0.5665, 0.5202, 0.6669, 0.5162, 0.5458, 0.009719, 0.1812, 0.1118, 0.4058, 0.1708, 0.02543, 0.0679, 0.7875, 0.2194, 0.2711, 0.06117, 0.1048, 0.5595, 0.1241, 0.9858, 0.02154, 0.5031, 0.2451, 1.032, 0.494, 0.06758, 0.5059, 0.01775, 0.9548, 0.2689, 0.0273, 0.2663, 0.1714, 0.4697, 0.4061, 0.0545, 0.6373, 0.3472, 0.3743, 0.09138, 0.3419, 0.5805, 0.2137, 0.9562, 0.4414]): _vg.add([_i], _w, 'REPLACE')
_vg = ob_fern_01.vertex_groups.new(name='trunk.002')
for _i, _w in zip([2, 3, 4, 8, 9, 11, 13, 28, 29, 30, 32, 33, 34, 35, 36, 37, 38, 39, 40, 41, 42, 43, 44, 46, 47, 48, 52, 53, 54, 55, 57, 58, 59, 60, 61, 96, 98, 101, 102, 103, 104, 105, 106, 107, 108, 109, 110, 111, 112, 114, 115, 116, 117, 121, 122, 123, 126, 128, 129, 165, 167, 168, 170, 171, 172, 174, 176, 177, 178, 179, 180], [0.02822, 0.9913, 0.5857, 0.9041, 0.08814, 0.08507, 0.2492, 0.8877, 0.0001796, 0.9973, 0.1323, 0.8852, 0.7731, 0.0355, 0.1932, 0.975, 0.9896, 0.9793, 0.6474, 0.96, 0.1094, 0.8619, 0.9555, 0.1412, 0.003698, 0.3637, 0.03705, 0.7313, 0.08822, 0.2308, 0.09245, 0.2995, 0.01714, 0.6793, 0.1221, 0.8442, 0.6706, 0.174, 0.9754, 0.3014, 0.05882, 0.6264, 0.007082, 0.7336, 0.5977, 0.4631, 0.8503, 0.4208, 0.523, 0.1446, 0.007412, 0.8786, 0.5831, 0.4205, 0.01355, 0.1454, 0.09964, 0.04829, 0.0334, 0.3899, 0.2082, 0.2276, 0.04035, 0.6677, 0.08798, 0.2872, 0.1924, 0.1114, 0.2544, 0.004023, 0.1505]): _vg.add([_i], _w, 'REPLACE')
_vg = ob_fern_01.vertex_groups.new(name='root.001')
for _i, _w in zip([46, 48, 49, 55, 79, 80, 81, 82, 83, 84, 85, 86, 88, 89, 90, 91, 92, 93, 94, 98, 103, 104, 105, 107, 108, 109, 111, 112, 164, 165, 166, 167, 168, 170, 171, 172, 173, 174, 175, 176, 177, 178, 179, 180], [0.06783, 0.06878, 0.2362, 0.07621, 0.8329, 0.0848, 0.6304, 0.04391, 0.0508, 0.8299, 0.9448, 0.1395, 0.5146, 0.0622, 0.7459, 0.06406, 0.01771, 0.6921, 0.08069, 0.07012, 0.06631, 0.6819, 0.1093, 0.04425, 0.05684, 0.1231, 0.2378, 0.08428, 0.09466, 0.4045, 0.2989, 0.613, 0.505, 0.09059, 0.1902, 0.8351, 0.8116, 0.5078, 0.1542, 0.4107, 0.6059, 0.3031, 0.9008, 0.4929]): _vg.add([_i], _w, 'REPLACE')
_vg = ob_fern_01.vertex_groups.new(name='trunk.003')
for _i, _w in zip([32, 45, 47, 50, 51, 54, 56, 57, 58, 59, 61, 113, 115, 118, 119, 122, 124, 132, 133, 134, 138, 139, 140, 141, 142, 143, 145, 146], [0.0908, 0.4997, 0.06617, 0.08071, 0.6919, 0.005164, 0.2059, 0.07952, 0.01227, 0.09375, 0.02765, 0.06978, 0.09728, 0.6538, 0.04349, 0.06889, 0.09956, 0.04398, 0.9692, 0.4898, 1.0, 0.1475, 0.4672, 0.005525, 0.04095, 0.07172, 0.7874, 0.0729]): _vg.add([_i], _w, 'REPLACE')
_vg = ob_fern_01.vertex_groups.new(name='trunk.004')
for _i, _w in zip([32, 62, 63, 65, 66, 68, 69, 72, 74, 75, 76, 77, 78, 79, 80, 81, 82, 83, 84, 85, 86, 87, 88, 89, 90, 91, 92, 93, 94, 95, 147, 148, 149, 150, 151, 152, 153, 155, 156, 157, 158, 159, 160, 161, 162, 163], [0.0908, 0.004868, 0.7629, 0.01974, 0.4623, 0.05245, 0.6511, 0.3933, 0.2181, 0.1272, 0.2127, 0.07606, 0.172, 0.1345, 0.4333, 0.2548, 0.4213, 0.666, 0.1308, 0.03894, 0.1816, 0.15, 0.2623, 0.4701, 0.1904, 0.9208, 0.855, 0.2485, 0.3534, 0.9858, 0.9435, 0.145, 0.8037, 0.1672, 0.242, 0.9317, 0.9557, 0.1093, 0.6343, 0.1706, 0.8879, 0.3826, 0.2627, 0.4266, 0.009802, 0.3429]): _vg.add([_i], _w, 'REPLACE')
_vg = ob_fern_01.vertex_groups.new(name='trunk1')
for _i, _w in zip([14, 15, 16, 17, 18, 19, 20, 21, 22, 23, 25, 26, 27, 46, 48, 49, 55, 96, 97, 98, 99, 100, 104, 105, 106, 107, 108, 109, 111, 112], [0.1591, 0.07744, 0.9493, 0.1076, 0.1111, 0.5872, 0.09252, 0.05826, 0.0829, 0.8285, 0.259, 0.02596, 0.343, 0.06783, 0.06878, 0.2362, 0.07621, 0.02386, 0.05683, 0.09386, 0.9806, 0.8856, 0.2796, 0.1202, 0.5244, 0.06727, 0.1287, 0.2526, 0.2194, 0.1978]): _vg.add([_i], _w, 'REPLACE')
_vg = ob_fern_01.vertex_groups.new(name='trunk1.001')
for _i, _w in zip([28, 29, 33, 34, 35, 40, 42, 44, 45, 46, 47, 48, 49, 50, 51, 52, 53, 54, 55, 56, 57, 58, 59, 60, 61, 96, 97, 98, 100, 103, 105, 106, 107, 108, 109, 110, 111, 112, 113, 115, 116, 118, 119, 120, 121, 122, 124, 126, 128, 129], [0.1128, 0.973, 0.1166, 0.2284, 1.124, 0.3534, 0.8971, 0.03168, 0.4332, 0.2073, 0.8939, 0.2345, 0.2591, 0.9054, 0.2045, 0.06372, 0.136, 0.875, 0.2459, 0.7513, 0.4941, 0.538, 0.1815, 0.2592, 0.6879, 0.006587, 0.9238, 0.05007, 0.5547, 0.7428, 0.05531, 0.4598, 0.03169, 0.1905, 0.1212, 0.101, 0.07824, 0.1594, 0.09353, 0.2239, 0.006005, 0.05584, 0.07946, 0.03015, 0.5733, 0.3567, 0.1548, 0.3154, 0.7837, 0.1207]): _vg.add([_i], _w, 'REPLACE')
_vg = ob_fern_01.vertex_groups.new(name='trunk.005')
for _i, _w in zip([1, 4, 7, 10, 12, 32, 45, 46, 48, 51, 52, 53, 55, 57, 58, 59, 60, 61, 62, 63, 64, 65, 66, 68, 69, 70, 71, 72, 74, 75, 76, 77, 78, 130, 132, 135, 136, 139, 141, 142, 145, 146], [0.989, 0.6212, 0.7722, 0.008761, 0.05508, 0.0908, 0.04998, 0.4295, 0.1819, 0.09136, 0.8636, 0.09551, 0.2784, 0.3029, 0.09909, 0.6801, 0.02578, 0.1272, 0.004553, 0.174, 0.01559, 0.9548, 0.604, 0.02574, 0.07503, 0.9439, 0.07672, 0.5512, 0.2153, 0.3527, 0.1204, 0.4077, 0.2822, 0.7978, 0.8426, 0.9606, 0.6948, 0.7866, 0.8394, 0.1051, 0.0534, 0.09773]): _vg.add([_i], _w, 'REPLACE')
_vg = ob_fern_01.vertex_groups.new(name='trunk.006')
for _i, _w in zip([14, 15, 16, 19, 20, 21, 26, 32], [0.7416, 0.02231, 0.01547, 0.4356, 0.4849, 0.06443, 0.1225, 0.0908]): _vg.add([_i], _w, 'REPLACE')
_vg = ob_fern_01.vertex_groups.new(name='trunk.007')
for _i, _w in zip([14, 20, 21, 26, 31, 32, 36, 37, 41, 43, 80, 82, 83, 86, 87, 89, 93, 96, 98, 101, 105, 107, 108, 109, 111, 112, 148, 150, 151, 154, 155, 157, 159, 160, 161, 163, 164, 165, 166, 167, 168, 169, 170, 171, 172, 173, 174, 175, 176, 177, 178, 179, 180], [0.0208, 0.2503, 0.006463, 0.05613, 0.9729, 0.1206, 0.908, 0.006668, 0.01823, 0.1519, 0.3007, 0.126, 0.1124, 0.611, 0.02659, 0.1966, 0.05184, 0.06603, 0.1153, 0.7896, 0.08882, 0.1112, 0.002656, 0.02976, 0.03751, 0.021, 0.5887, 0.363, 0.3519, 0.9715, 0.2535, 0.4551, 0.2755, 0.1568, 0.3597, 0.2157, 0.8815, 0.2056, 0.6861, 0.1788, 0.2673, 0.9767, 0.8642, 0.1422, 0.07688, 0.1833, 0.205, 0.8289, 0.3969, 0.2827, 0.4425, 0.07219, 0.3567]): _vg.add([_i], _w, 'REPLACE')
_vg = ob_fern_01.vertex_groups.new(name='trunk.008')
for _i, _w in zip([0, 2, 5, 6, 7, 9, 10, 11, 12, 13, 32, 113, 114, 115, 116, 117, 118, 119, 120, 122, 123, 124, 125, 126, 127, 128, 129, 130, 132, 136, 139, 140, 141, 142, 143, 145, 146], [0.5284, 0.2216, 0.3021, 0.9794, 0.255, 0.1837, 0.07327, 0.008967, 0.7733, 0.061, 0.0908, 0.8234, 0.8694, 0.6501, 0.0932, 0.6655, 0.2823, 0.8621, 0.9426, 0.5426, 0.8554, 0.7244, 0.9711, 0.5723, 0.9764, 0.1592, 0.8291, 0.05873, 0.07464, 0.04168, 0.04352, 0.01804, 0.06525, 0.3436, 0.8702, 0.1541, 0.5604]): _vg.add([_i], _w, 'REPLACE')
_vg = ob_fern_01.vertex_groups.new(name='trunk.009')
for _i, _w in zip([0, 2, 5, 8, 9, 10, 11, 13, 14, 15, 17, 18, 20, 21, 22, 23, 24, 25, 26, 27, 32], [0.07452, 0.1467, 0.1105, 0.09407, 0.2189, 0.05804, 0.7024, 0.4797, 0.06196, 0.6388, 0.4594, 0.6517, 0.1639, 0.6708, 0.1842, 0.09521, 0.9683, 0.5768, 0.7415, 0.3948, 0.0908]): _vg.add([_i], _w, 'REPLACE')
_m = ob_fern_01.modifiers.new('Armature', 'ARMATURE')
_m.object = ob_armature_001

# ---- collection membership
col_collection_1.objects.link(ob_camera)
col_collection_1.objects.link(ob_armature_001)
col_collection_1.objects.link(ob_fern_01)

# ---- scene / render settings (as saved in the file)
scene.camera = ob_camera
scene.frame_start = 1; scene.frame_end = 30; scene.frame_set(29)
scene.render.engine = 'BLENDER_EEVEE_NEXT'
scene.render.image_settings.color_mode = 'RGB'
scene.render.image_settings.compression = 90
scene.render.resolution_percentage = 50
scene.render.dither_intensity = 0.0
scene.render.use_bake_selected_to_active = True
scene.render.bake_margin = 8
scene.render.bake_bias = 0.05
scene.cycles.use_denoising = False
scene.cycles.samples = 10
scene.cycles.sampling_pattern = 'TABULATED_SOBOL'
scene.cycles.light_sampling_threshold = 0.0
scene.cycles.use_adaptive_sampling = False
scene.cycles.use_light_tree = False
scene.cycles.blur_glossy = 0.0
scene.cycles.volume_bounces = 1
scene.cycles.pixel_filter_type = 'GAUSSIAN'
scene.cycles.sample_clamp_indirect = 0.0
scene.view_settings.view_transform = 'Standard'
bpy.context.view_layer.update()

# ---- added for rendering (the .blend has no usable light): sun
light_auto_sun = bpy.data.lights.new('AutoSun', 'SUN')
light_auto_sun.energy = 3.0
light_auto_sun.angle = 0.0523599
ob_auto_sun = bpy.data.objects.new('AutoSun', light_auto_sun)
scene.collection.objects.link(ob_auto_sun)
ob_auto_sun.rotation_euler = (0.872665, 0.174533, 0.523599)
bpy.context.view_layer.update()
